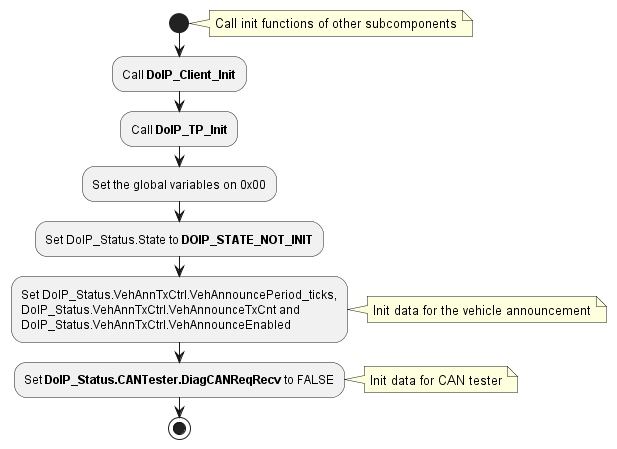

The diagram above was rendered by PlantUML. Its source (embedded in the PNG):
@startuml "diagram_DoIP_Init.png"
start
	note right: Call init functions of other subcomponents
	:Call **DoIP_Client_Init**;
	:Call **DoIP_TP_Init**;
	:Set the global variables on 0x00;
	:Set DoIP_Status.State to **DOIP_STATE_NOT_INIT**;
	:Set DoIP_Status.VehAnnTxCtrl.VehAnnouncePeriod_ticks,
	DoIP_Status.VehAnnTxCtrl.VehAnnounceTxCnt and
	DoIP_Status.VehAnnTxCtrl.VehAnnounceEnabled;
	note right: Init data for the vehicle announcement
	:Set **DoIP_Status.CANTester.DiagCANReqRecv** to FALSE;
	note right: Init data for CAN tester
stop
@enduml